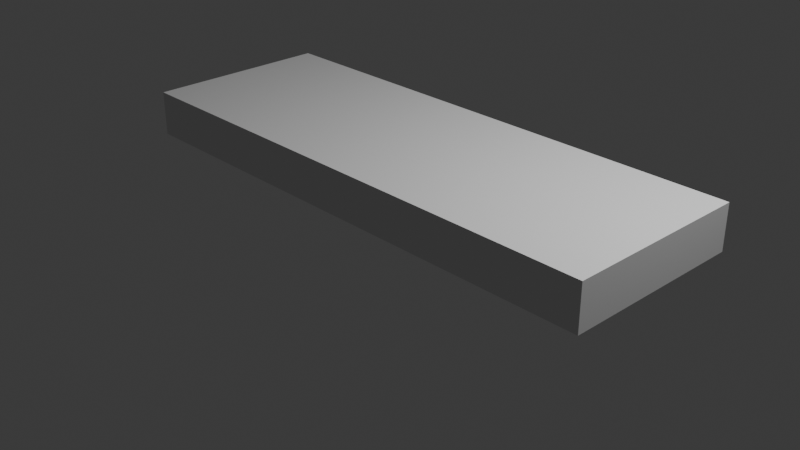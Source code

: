 # Source: sTODEER-PenStand.blend  (saved by Blender 4.1.24; exported with 4.5.12 LTS)
import bpy
from mathutils import Matrix  # noqa: F401  (used for matrix-valued properties, if any)

bpy.ops.wm.read_factory_settings(use_empty=True)
scene = bpy.context.scene
scene.name = 'Scene'

# ---- collections
col_collection = bpy.data.collections.new('Collection'); scene.collection.children.link(col_collection)

# ---- world
world_world = bpy.data.worlds.new('World'); scene.world = world_world
world_world.use_nodes = True; world_world.node_tree.nodes.clear()
_N = world_world.node_tree.nodes; _L = world_world.node_tree.links
n0 = _N.new('ShaderNodeOutputWorld'); n0.name = 'World Output'; n0.location = (300, 300)
n1 = _N.new('ShaderNodeBackground'); n1.name = 'Background'; n1.location = (10, 300)
n1.inputs[0].default_value = (0.05088, 0.05088, 0.05088, 1.0)
_L.new(n1.outputs[0], n0.inputs[0])
n0.is_active_output = True
world_world.color = (0.05088, 0.05088, 0.05088)
world_world.use_sun_shadow = False
world_world.sun_shadow_jitter_overblur = 0.0

# ---- cameras
cam_camera = bpy.data.cameras.new('Camera')
cam_camera.clip_end = 100.0
cam_camera.ortho_scale = 7.314

# ---- lights
light_light = bpy.data.lights.new('Light', 'POINT')
light_light.transmission_factor = 0.0
light_light.energy = 1000.0
light_light.shadow_soft_size = 0.1
light_light.shadow_maximum_resolution = 0.006
light_light.use_absolute_resolution = True

# ---- meshes
me_cube_002 = bpy.data.meshes.new('Cube.002')
me_cube_002.from_pydata([(-1.0, -0.8905, -0.8905), (-1.0, -0.8905, 0.8905), (-1.0, 0.8905, -0.8905), (-1.0, 0.8905, 0.8905), (1.0, -1.0, -1.0), (1.0, -1.0, 1.0), (1.0, 1.0, -1.0), (1.0, 1.0, 1.0), (-1.0, 1.0, -1.0), (-1.0, -1.0, -1.0), (-1.0, -1.0, 1.0), (-1.0, 1.0, 1.0), (-0.4616, 0.8905, -0.8905), (-0.4616, -0.8905, -0.8905), (-0.4616, -0.8905, 0.8905), (-0.4616, 0.8905, 0.8905)], [], [(1, 3, 15, 14), (8, 11, 7, 6), (6, 7, 5, 4), (4, 5, 10, 9), (8, 6, 4, 9), (7, 11, 10, 5), (0, 2, 8, 9), (1, 0, 9, 10), (3, 1, 10, 11), (2, 3, 11, 8), (13, 14, 15, 12), (2, 0, 13, 12), (3, 2, 12, 15), (0, 1, 14, 13)])
_uv = me_cube_002.uv_layers.new(name='UVMap')
_uv.uv.foreach_set('vector', [0.6113, 0.01369, 0.6113, 0.2363, 0.6113, 0.2363, 0.6113, 0.01369, 0.375, 0.25, 0.625, 0.25, 0.625, 0.5, 0.375, 0.5, 0.375, 0.5, 0.625, 0.5, 0.625, 0.75, 0.375, 0.75, 0.375, 0.75, 0.625, 0.75, 0.625, 1.0, 0.375, 1.0, 0.125, 0.5, 0.375, 0.5, 0.375, 0.75, 0.125, 0.75, 0.625, 0.5, 0.875, 0.5, 0.875, 0.75, 0.625, 0.75, 0.3887, 0.01369, 0.3887, 0.2363, 0.375, 0.25, 0.375, 0.0, 0.6113, 0.01369, 0.3887, 0.01369, 0.375, 0.0, 0.625, 0.0, 0.6113, 0.2363, 0.6113, 0.01369, 0.625, 0.0, 0.625, 0.25, 0.3887, 0.2363, 0.6113, 0.2363, 0.625, 0.25, 0.375, 0.25, 0.3887, 0.01369, 0.6113, 0.01369, 0.6113, 0.2363, 0.3887, 0.2363, 0.3887, 0.2363, 0.3887, 0.01369, 0.3887, 0.01369, 0.3887, 0.2363, 0.6113, 0.2363, 0.3887, 0.2363, 0.3887, 0.2363, 0.6113, 0.2363, 0.3887, 0.01369, 0.6113, 0.01369, 0.6113, 0.01369, 0.3887, 0.01369])
me_cube_002.update()

# ---- objects
ob_light = bpy.data.objects.new('Light', light_light)
ob_camera = bpy.data.objects.new('Camera', cam_camera)
ob_cube = bpy.data.objects.new('Cube', me_cube_002)

# ---- transforms, parenting, visibility, modifiers, constraints
ob_light.location = (4.076, 1.005, 5.904)
ob_light.rotation_euler = (0.6503, 0.05522, 1.866)
ob_light.lock_rotations_4d = False
ob_light.empty_display_type = 'ARROWS'
ob_light.color = (0.0, 0.0, 0.0, 0.0)
ob_light.lineart.crease_threshold = 0.0
ob_camera.location = (7.359, -6.926, 4.958)
ob_camera.rotation_euler = (1.109, 0.0, 0.8149)
ob_camera.lock_rotations_4d = False
ob_camera.empty_display_type = 'ARROWS'
ob_camera.color = (0.0, 0.0, 0.0, 0.0)
ob_camera.display_type = 'WIRE'
ob_camera.lineart.crease_threshold = 0.0
ob_cube.location = (0.2031, 0.0009108, 0.6692)
ob_cube.scale = (2.845, 1.0, -0.2389)

# ---- collection membership
col_collection.objects.link(ob_light)
col_collection.objects.link(ob_camera)
col_collection.objects.link(ob_cube)

# ---- scene / render settings (as saved in the file)
scene.camera = ob_camera
scene.frame_start = 1; scene.frame_end = 250; scene.frame_set(1)
scene.render.engine = 'BLENDER_EEVEE_NEXT'
scene.cycles.sampling_pattern = 'TABULATED_SOBOL'
scene.eevee.ray_tracing_options.trace_max_roughness = 0.0
bpy.context.view_layer.update()
